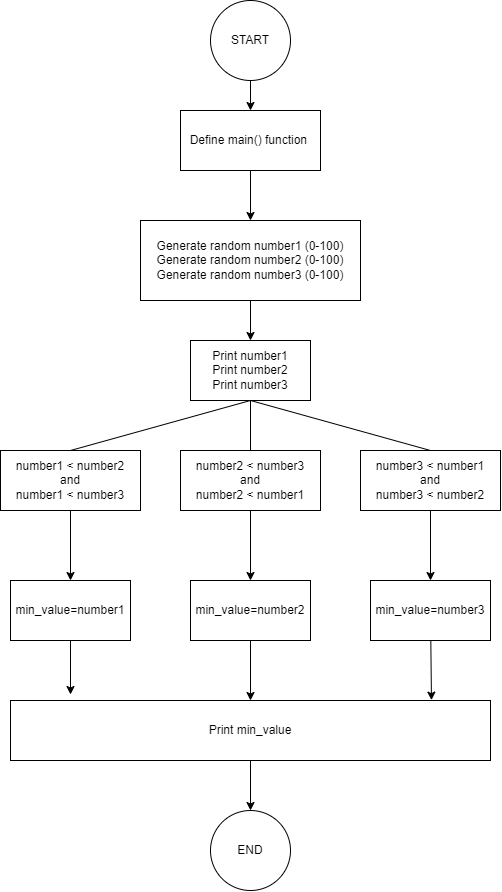

The diagram above was exported from draw.io. Its source (the exported page's mxGraphModel, read from the mxfile embedded in the PNG):
<mxGraphModel dx="1377" dy="1197" grid="1" gridSize="10" guides="1" tooltips="1" connect="1" arrows="1" fold="1" page="1" pageScale="1" pageWidth="850" pageHeight="1100" math="0" shadow="0">
  <root>
    <mxCell id="0" />
    <mxCell id="1" parent="0" />
    <mxCell id="29" value="" style="edgeStyle=none;html=1;" edge="1" parent="1" source="2" target="4">
      <mxGeometry relative="1" as="geometry" />
    </mxCell>
    <mxCell id="2" value="START" style="ellipse;whiteSpace=wrap;html=1;aspect=fixed;" vertex="1" parent="1">
      <mxGeometry x="360" y="20" width="80" height="80" as="geometry" />
    </mxCell>
    <mxCell id="30" value="" style="edgeStyle=none;html=1;" edge="1" parent="1" source="4" target="6">
      <mxGeometry relative="1" as="geometry" />
    </mxCell>
    <mxCell id="4" value="Define main() function&amp;nbsp;" style="rounded=0;whiteSpace=wrap;html=1;" vertex="1" parent="1">
      <mxGeometry x="330" y="130" width="140" height="60" as="geometry" />
    </mxCell>
    <mxCell id="31" value="" style="edgeStyle=none;html=1;" edge="1" parent="1" source="6" target="9">
      <mxGeometry relative="1" as="geometry" />
    </mxCell>
    <mxCell id="6" value="&lt;div&gt;Generate random number1 (0-100)&lt;/div&gt;&lt;div&gt;&lt;span style=&quot;background-color: initial;&quot;&gt;Generate random number2 (0-100)&lt;/span&gt;&lt;br&gt;&lt;/div&gt;&lt;div&gt;&lt;span style=&quot;background-color: initial;&quot;&gt;Generate random number3 (0-100)&lt;/span&gt;&lt;br&gt;&lt;/div&gt;" style="rounded=0;whiteSpace=wrap;html=1;" vertex="1" parent="1">
      <mxGeometry x="290" y="240" width="220" height="80" as="geometry" />
    </mxCell>
    <mxCell id="9" value="&lt;div&gt;Print number1&lt;/div&gt;&lt;div&gt;Print number2&lt;/div&gt;&lt;div&gt;Print number3&lt;/div&gt;" style="rounded=0;whiteSpace=wrap;html=1;" vertex="1" parent="1">
      <mxGeometry x="340" y="360" width="120" height="60" as="geometry" />
    </mxCell>
    <mxCell id="37" value="" style="edgeStyle=none;html=1;" edge="1" parent="1" source="10" target="24">
      <mxGeometry relative="1" as="geometry" />
    </mxCell>
    <mxCell id="10" value="number1 &amp;lt; number2 &lt;br&gt;and &lt;br&gt;number1 &amp;lt; number3" style="rounded=0;whiteSpace=wrap;html=1;" vertex="1" parent="1">
      <mxGeometry x="150" y="470" width="140" height="60" as="geometry" />
    </mxCell>
    <mxCell id="38" value="" style="edgeStyle=none;html=1;" edge="1" parent="1" source="22" target="26">
      <mxGeometry relative="1" as="geometry" />
    </mxCell>
    <mxCell id="22" value="number2 &amp;lt; number3&lt;br&gt;and &lt;br&gt;number2 &amp;lt; number1" style="rounded=0;whiteSpace=wrap;html=1;" vertex="1" parent="1">
      <mxGeometry x="330" y="470" width="140" height="60" as="geometry" />
    </mxCell>
    <mxCell id="39" value="" style="edgeStyle=none;html=1;" edge="1" parent="1" source="23" target="27">
      <mxGeometry relative="1" as="geometry" />
    </mxCell>
    <mxCell id="23" value="number3 &amp;lt; number1&lt;br&gt;and &lt;br&gt;number3 &amp;lt; number2" style="rounded=0;whiteSpace=wrap;html=1;" vertex="1" parent="1">
      <mxGeometry x="510" y="470" width="140" height="60" as="geometry" />
    </mxCell>
    <mxCell id="42" value="" style="edgeStyle=none;html=1;exitX=0.5;exitY=1;exitDx=0;exitDy=0;entryX=0.125;entryY=-0.1;entryDx=0;entryDy=0;entryPerimeter=0;" edge="1" parent="1" source="24" target="40">
      <mxGeometry relative="1" as="geometry" />
    </mxCell>
    <mxCell id="24" value="min_value=number1" style="rounded=0;whiteSpace=wrap;html=1;" vertex="1" parent="1">
      <mxGeometry x="160" y="600" width="120" height="60" as="geometry" />
    </mxCell>
    <mxCell id="43" value="" style="edgeStyle=none;html=1;" edge="1" parent="1" source="26" target="40">
      <mxGeometry relative="1" as="geometry" />
    </mxCell>
    <mxCell id="26" value="min_value=number2&lt;span style=&quot;color: rgba(0, 0, 0, 0); font-family: monospace; font-size: 0px; text-align: start;&quot;&gt;%3CmxGraphModel%3E%3Croot%3E%3CmxCell%20id%3D%220%22%2F%3E%3CmxCell%20id%3D%221%22%20parent%3D%220%22%2F%3E%3CmxCell%20id%3D%222%22%20value%3D%22min_value%3Dnumber1%22%20style%3D%22rounded%3D0%3BwhiteSpace%3Dwrap%3Bhtml%3D1%3B%22%20vertex%3D%221%22%20parent%3D%221%22%3E%3CmxGeometry%20x%3D%22160%22%20y%3D%22630%22%20width%3D%22120%22%20height%3D%2260%22%20as%3D%22geometry%22%2F%3E%3C%2FmxCell%3E%3C%2Froot%3E%3C%2FmxGraphModel%3E&lt;/span&gt;" style="rounded=0;whiteSpace=wrap;html=1;" vertex="1" parent="1">
      <mxGeometry x="340" y="600" width="120" height="60" as="geometry" />
    </mxCell>
    <mxCell id="44" value="" style="edgeStyle=none;html=1;entryX=0.877;entryY=-0.006;entryDx=0;entryDy=0;entryPerimeter=0;" edge="1" parent="1" source="27" target="40">
      <mxGeometry relative="1" as="geometry" />
    </mxCell>
    <mxCell id="27" value="min_value=number3" style="rounded=0;whiteSpace=wrap;html=1;" vertex="1" parent="1">
      <mxGeometry x="520" y="600" width="120" height="60" as="geometry" />
    </mxCell>
    <mxCell id="34" value="" style="endArrow=none;html=1;exitX=0.5;exitY=1;exitDx=0;exitDy=0;entryX=0.5;entryY=0;entryDx=0;entryDy=0;" edge="1" parent="1" source="9" target="23">
      <mxGeometry width="50" height="50" relative="1" as="geometry">
        <mxPoint x="430" y="430" as="sourcePoint" />
        <mxPoint x="480" y="380" as="targetPoint" />
      </mxGeometry>
    </mxCell>
    <mxCell id="35" value="" style="endArrow=none;html=1;entryX=0.5;entryY=1;entryDx=0;entryDy=0;exitX=0.5;exitY=0;exitDx=0;exitDy=0;" edge="1" parent="1" source="22" target="9">
      <mxGeometry width="50" height="50" relative="1" as="geometry">
        <mxPoint x="430" y="430" as="sourcePoint" />
        <mxPoint x="400" y="430" as="targetPoint" />
      </mxGeometry>
    </mxCell>
    <mxCell id="36" value="" style="endArrow=none;html=1;entryX=0.5;entryY=1;entryDx=0;entryDy=0;exitX=0.5;exitY=0;exitDx=0;exitDy=0;" edge="1" parent="1" source="10" target="9">
      <mxGeometry width="50" height="50" relative="1" as="geometry">
        <mxPoint x="420" y="410" as="sourcePoint" />
        <mxPoint x="470" y="360" as="targetPoint" />
      </mxGeometry>
    </mxCell>
    <mxCell id="46" value="" style="edgeStyle=none;html=1;" edge="1" parent="1" source="40" target="45">
      <mxGeometry relative="1" as="geometry" />
    </mxCell>
    <mxCell id="40" value="Print min_value" style="rounded=0;whiteSpace=wrap;html=1;" vertex="1" parent="1">
      <mxGeometry x="160" y="720" width="480" height="60" as="geometry" />
    </mxCell>
    <mxCell id="45" value="END" style="ellipse;whiteSpace=wrap;html=1;aspect=fixed;" vertex="1" parent="1">
      <mxGeometry x="360" y="830" width="80" height="80" as="geometry" />
    </mxCell>
  </root>
</mxGraphModel>